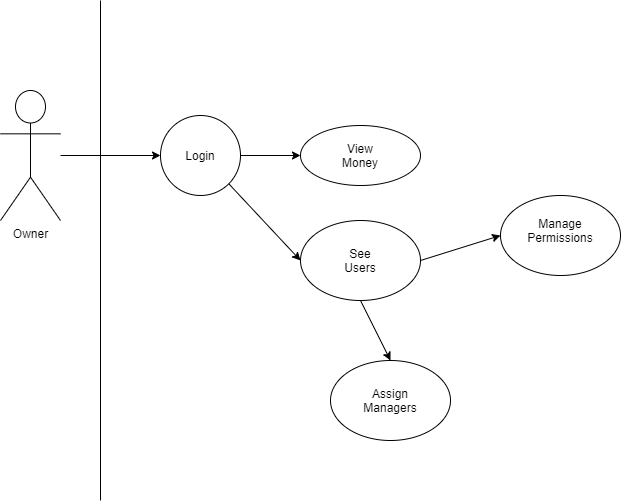

The diagram above was exported from draw.io. Its source (the exported page's mxGraphModel, read from the mxfile embedded in the PNG):
<mxGraphModel dx="1422" dy="1837" grid="1" gridSize="10" guides="1" tooltips="1" connect="1" arrows="1" fold="1" page="1" pageScale="1" pageWidth="850" pageHeight="1100" math="0" shadow="0">
  <root>
    <mxCell id="0" />
    <mxCell id="1" parent="0" />
    <mxCell id="HFWpJ6zjt2yB0s7QYYez-1" style="edgeStyle=orthogonalEdgeStyle;rounded=0;orthogonalLoop=1;jettySize=auto;html=1;" parent="1" source="HFWpJ6zjt2yB0s7QYYez-2" edge="1">
      <mxGeometry relative="1" as="geometry">
        <mxPoint x="220" y="145" as="targetPoint" />
      </mxGeometry>
    </mxCell>
    <object label="Owner" id="HFWpJ6zjt2yB0s7QYYez-2">
      <mxCell style="shape=umlActor;verticalLabelPosition=bottom;verticalAlign=top;html=1;outlineConnect=0;align=center;" parent="1" vertex="1">
        <mxGeometry x="60" y="80" width="60" height="130" as="geometry" />
      </mxCell>
    </object>
    <mxCell id="HFWpJ6zjt2yB0s7QYYez-3" value="" style="endArrow=none;html=1;" parent="1" edge="1">
      <mxGeometry width="50" height="50" relative="1" as="geometry">
        <mxPoint x="160" y="490" as="sourcePoint" />
        <mxPoint x="160" y="-10" as="targetPoint" />
      </mxGeometry>
    </mxCell>
    <mxCell id="HFWpJ6zjt2yB0s7QYYez-4" value="" style="edgeStyle=orthogonalEdgeStyle;rounded=0;orthogonalLoop=1;jettySize=auto;html=1;" parent="1" source="HFWpJ6zjt2yB0s7QYYez-5" target="HFWpJ6zjt2yB0s7QYYez-7" edge="1">
      <mxGeometry relative="1" as="geometry" />
    </mxCell>
    <mxCell id="HFWpJ6zjt2yB0s7QYYez-5" value="" style="ellipse;whiteSpace=wrap;html=1;aspect=fixed;align=center;" parent="1" vertex="1">
      <mxGeometry x="220" y="105" width="80" height="80" as="geometry" />
    </mxCell>
    <mxCell id="HFWpJ6zjt2yB0s7QYYez-6" value="Login" style="text;html=1;strokeColor=none;fillColor=none;align=center;verticalAlign=middle;whiteSpace=wrap;rounded=0;" parent="1" vertex="1">
      <mxGeometry x="240" y="135" width="40" height="20" as="geometry" />
    </mxCell>
    <mxCell id="HFWpJ6zjt2yB0s7QYYez-7" value="" style="ellipse;whiteSpace=wrap;html=1;" parent="1" vertex="1">
      <mxGeometry x="360" y="115" width="120" height="60" as="geometry" />
    </mxCell>
    <mxCell id="HFWpJ6zjt2yB0s7QYYez-8" value="View Money" style="text;html=1;strokeColor=none;fillColor=none;align=center;verticalAlign=middle;whiteSpace=wrap;rounded=0;" parent="1" vertex="1">
      <mxGeometry x="400" y="135" width="40" height="20" as="geometry" />
    </mxCell>
    <mxCell id="HFWpJ6zjt2yB0s7QYYez-22" value="" style="endArrow=classic;html=1;exitX=1;exitY=1;exitDx=0;exitDy=0;" parent="1" source="HFWpJ6zjt2yB0s7QYYez-5" edge="1">
      <mxGeometry width="50" height="50" relative="1" as="geometry">
        <mxPoint x="400" y="440" as="sourcePoint" />
        <mxPoint x="360" y="250" as="targetPoint" />
      </mxGeometry>
    </mxCell>
    <mxCell id="HFWpJ6zjt2yB0s7QYYez-23" value="" style="ellipse;whiteSpace=wrap;html=1;" parent="1" vertex="1">
      <mxGeometry x="360" y="210" width="120" height="80" as="geometry" />
    </mxCell>
    <mxCell id="HFWpJ6zjt2yB0s7QYYez-24" value="See Users" style="text;html=1;strokeColor=none;fillColor=none;align=center;verticalAlign=middle;whiteSpace=wrap;rounded=0;" parent="1" vertex="1">
      <mxGeometry x="400" y="240" width="40" height="20" as="geometry" />
    </mxCell>
    <mxCell id="HFWpJ6zjt2yB0s7QYYez-25" value="" style="ellipse;whiteSpace=wrap;html=1;" parent="1" vertex="1">
      <mxGeometry x="560" y="185" width="120" height="80" as="geometry" />
    </mxCell>
    <mxCell id="HFWpJ6zjt2yB0s7QYYez-26" value="" style="endArrow=classic;html=1;exitX=1;exitY=0.5;exitDx=0;exitDy=0;entryX=0;entryY=0.5;entryDx=0;entryDy=0;" parent="1" source="HFWpJ6zjt2yB0s7QYYez-23" target="HFWpJ6zjt2yB0s7QYYez-25" edge="1">
      <mxGeometry width="50" height="50" relative="1" as="geometry">
        <mxPoint x="400" y="430" as="sourcePoint" />
        <mxPoint x="450" y="380" as="targetPoint" />
      </mxGeometry>
    </mxCell>
    <mxCell id="HFWpJ6zjt2yB0s7QYYez-27" value="Manage Permissions" style="text;html=1;strokeColor=none;fillColor=none;align=center;verticalAlign=middle;whiteSpace=wrap;rounded=0;" parent="1" vertex="1">
      <mxGeometry x="600" y="210" width="40" height="20" as="geometry" />
    </mxCell>
    <mxCell id="HFWpJ6zjt2yB0s7QYYez-28" value="" style="ellipse;whiteSpace=wrap;html=1;" parent="1" vertex="1">
      <mxGeometry x="390" y="350" width="120" height="80" as="geometry" />
    </mxCell>
    <mxCell id="HFWpJ6zjt2yB0s7QYYez-29" value="" style="endArrow=classic;html=1;exitX=0.5;exitY=1;exitDx=0;exitDy=0;entryX=0.5;entryY=0;entryDx=0;entryDy=0;" parent="1" source="HFWpJ6zjt2yB0s7QYYez-23" target="HFWpJ6zjt2yB0s7QYYez-28" edge="1">
      <mxGeometry width="50" height="50" relative="1" as="geometry">
        <mxPoint x="400" y="420" as="sourcePoint" />
        <mxPoint x="450" y="370" as="targetPoint" />
      </mxGeometry>
    </mxCell>
    <mxCell id="HFWpJ6zjt2yB0s7QYYez-30" value="Assign Managers" style="text;html=1;strokeColor=none;fillColor=none;align=center;verticalAlign=middle;whiteSpace=wrap;rounded=0;" parent="1" vertex="1">
      <mxGeometry x="430" y="380" width="40" height="20" as="geometry" />
    </mxCell>
  </root>
</mxGraphModel>